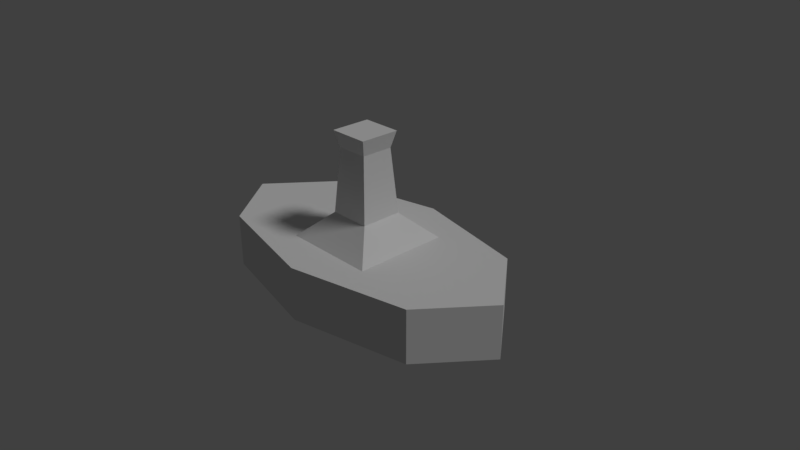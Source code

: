 # Source: Statue.blend  (saved by Blender 2.78.0; exported with 4.5.12 LTS)
import bpy
from mathutils import Matrix  # noqa: F401  (used for matrix-valued properties, if any)

bpy.ops.wm.read_factory_settings(use_empty=True)
scene = bpy.context.scene
scene.name = 'Scene'

# ---- collections
col_collection_1 = bpy.data.collections.new('Collection 1'); scene.collection.children.link(col_collection_1)

# ---- materials (node trees are filled in below, after node groups)
mat_material_001 = bpy.data.materials.new('Material.001')
mat_material_001.alpha_threshold = 0.0
mat_material_001.use_transparent_shadow = False
mat_material_001.roughness = 0.5
mat_material_001.specular_intensity = 0.0

# ---- material node trees

# ---- world
world_world = bpy.data.worlds.new('World'); scene.world = world_world
world_world.color = (0.05088, 0.05088, 0.05088)
world_world.use_sun_shadow = False
world_world.sun_shadow_jitter_overblur = 0.0
world_world.cycles.sampling_method = 'MANUAL'

# ---- cameras
cam_camera = bpy.data.cameras.new('Camera')
cam_camera.clip_end = 100.0
cam_camera.lens = 35.0
cam_camera.sensor_width = 32.0
cam_camera.sensor_height = 18.0
cam_camera.ortho_scale = 7.314
cam_camera.dof.focus_distance = 0.0
cam_camera.dof.aperture_fstop = 128.0

# ---- lights
light_lamp = bpy.data.lights.new('Lamp', 'SUN')
light_lamp.transmission_factor = 0.0
light_lamp.cutoff_distance = 30.0
light_lamp.angle = 0.1993
light_lamp.energy = 1.0
light_lamp.shadow_buffer_clip_start = 1.001
light_lamp.shadow_soft_size = 0.1
light_lamp.shadow_cascade_max_distance = 1000.0

# ---- meshes
me_cylinder_001 = bpy.data.meshes.new('Cylinder.001')
me_cylinder_001.from_pydata([(0.0, 1.0, -0.5211), (0.0, 1.0, 0.08333), (0.7071, 0.7071, -0.5211), (0.7071, 0.7071, 0.08333), (1.0, -4.371e-08, -0.5211), (1.0, -4.371e-08, 0.08333), (0.7071, -0.7071, -0.5211), (0.7071, -0.7071, 0.08333), (-8.742e-08, -1.0, -0.5211), (-8.742e-08, -1.0, 0.08333), (-0.7071, -0.7071, -0.5211), (-0.7071, -0.7071, 0.08333), (-1.0, 1.192e-08, -0.5211), (-1.0, 1.192e-08, 0.08333), (-0.7071, 0.7071, -0.5211), (-0.7071, 0.7071, 0.08333), (-0.2819, -0.5357, 0.08333), (-0.1234, -0.2345, 0.3677), (-0.2819, 0.5357, 0.08333), (-0.1234, 0.2345, 0.3677), (0.2819, -0.5357, 0.08333), (0.1234, -0.2345, 0.3677), (0.2819, 0.5357, 0.08333), (0.1234, 0.2345, 0.3677), (-0.09439, -0.1793, 1.094), (-0.09439, 0.1793, 1.094), (0.09439, 0.1793, 1.094), (0.09439, -0.1793, 1.094), (-0.1182, -0.2246, 1.277), (-0.1182, 0.2246, 1.277), (0.1182, 0.2246, 1.277), (0.1182, -0.2246, 1.277)], [], [(0, 1, 3, 2), (2, 3, 5, 4), (4, 5, 7, 6), (6, 7, 9, 8), (8, 9, 11, 10), (10, 11, 13, 12), (3, 1, 15, 13, 11, 9, 7, 5), (12, 13, 15, 14), (14, 15, 1, 0), (16, 17, 19, 18), (18, 19, 23, 22), (22, 23, 21, 20), (20, 21, 17, 16), (21, 23, 26, 27), (25, 24, 28, 29), (19, 17, 24, 25), (17, 21, 27, 24), (23, 19, 25, 26), (30, 29, 28, 31), (24, 27, 31, 28), (26, 25, 29, 30), (27, 26, 30, 31)])
_uv = me_cylinder_001.uv_layers.new(name='UVMap')
_uv.uv.foreach_set('vector', [0.5518, 0.965, 0.5518, 0.9004, 0.9729, 0.9004, 0.9729, 0.965, 0.9251, 0.7823, 0.9251, 0.8443, 0.6144, 0.8443, 0.6144, 0.7823, 0.9251, 0.7823, 0.9251, 0.8443, 0.6144, 0.8443, 0.6144, 0.7823, 0.9729, 0.9004, 0.9729, 0.965, 0.5518, 0.965, 0.5518, 0.9004, 0.9729, 0.9004, 0.9729, 0.965, 0.5518, 0.965, 0.5518, 0.9004, 0.6144, 0.8443, 0.6144, 0.7823, 0.9251, 0.7823, 0.9251, 0.8443, 0.1095, 0.8124, 0.02619, 0.4954, 0.1194, 0.1823, 0.3344, 0.0566, 0.5454, 0.1918, 0.6286, 0.5088, 0.5355, 0.8219, 0.3204, 0.9477, 0.6144, 0.8443, 0.6144, 0.7823, 0.9251, 0.7823, 0.9251, 0.8443, 0.5518, 0.965, 0.5518, 0.9004, 0.9729, 0.9004, 0.9729, 0.965, 0.9721, 0.08226, 0.8585, 0.205, 0.6817, 0.205, 0.5681, 0.08226, 0.9721, 0.08226, 0.8589, 0.205, 0.6827, 0.205, 0.5696, 0.08226, 0.9721, 0.08226, 0.8585, 0.205, 0.6817, 0.205, 0.5681, 0.08226, 0.9721, 0.08226, 0.8589, 0.205, 0.6827, 0.205, 0.5696, 0.08226, 0.6817, 0.205, 0.8585, 0.205, 0.8377, 0.4789, 0.7025, 0.4789, 0.7025, 0.4789, 0.8377, 0.4789, 0.8548, 0.5448, 0.6854, 0.5448, 0.6817, 0.205, 0.8585, 0.205, 0.8377, 0.4789, 0.7025, 0.4789, 0.6827, 0.205, 0.8589, 0.205, 0.8382, 0.479, 0.7034, 0.479, 0.6827, 0.205, 0.8589, 0.205, 0.8382, 0.479, 0.7034, 0.479, 0.8548, 0.5594, 0.8548, 0.7113, 0.6864, 0.7113, 0.6864, 0.5594, 0.7034, 0.479, 0.8382, 0.479, 0.8552, 0.5448, 0.6864, 0.5448, 0.7034, 0.479, 0.8382, 0.479, 0.8552, 0.5448, 0.6864, 0.5448, 0.7025, 0.4789, 0.8377, 0.4789, 0.8548, 0.5448, 0.6854, 0.5448])
me_cylinder_001.materials.append(mat_material_001)
me_cylinder_001.use_remesh_preserve_volume = False
me_cylinder_001.use_remesh_preserve_attributes = False
me_cylinder_001.use_mirror_vertex_groups = False
me_cylinder_001.update()

# ---- objects
ob_cylinder_001 = bpy.data.objects.new('Cylinder.001', me_cylinder_001)
ob_lamp = bpy.data.objects.new('Lamp', light_lamp)
ob_camera = bpy.data.objects.new('Camera', cam_camera)

# ---- transforms, parenting, visibility, modifiers, constraints
ob_cylinder_001.location = (-0.01853, -0.01503, 0.15)
ob_cylinder_001.scale = (2.28, 1.2, 1.2)
ob_cylinder_001.lineart.crease_threshold = 0.0
ob_lamp.location = (4.076, 1.005, 5.904)
ob_lamp.rotation_euler = (0.6503, 0.05522, 1.866)
ob_lamp.lock_rotations_4d = False
ob_lamp.empty_display_type = 'ARROWS'
ob_lamp.color = (0.0, 0.0, 0.0, 0.0)
ob_lamp.lineart.crease_threshold = 0.0
ob_camera.location = (7.481, -6.508, 5.344)
ob_camera.rotation_euler = (1.109, 0.0, 0.8149)
ob_camera.lock_rotations_4d = False
ob_camera.empty_display_type = 'ARROWS'
ob_camera.color = (0.0, 0.0, 0.0, 0.0)
ob_camera.display_type = 'WIRE'
ob_camera.lineart.crease_threshold = 0.0

# ---- collection membership
col_collection_1.objects.link(ob_cylinder_001)
col_collection_1.objects.link(ob_lamp)
col_collection_1.objects.link(ob_camera)

# ---- scene / render settings (as saved in the file)
scene.camera = ob_camera
scene.frame_start = 1; scene.frame_end = 250; scene.frame_set(1)
scene.render.engine = 'BLENDER_EEVEE_NEXT'
scene.render.resolution_percentage = 50
scene.render.dither_intensity = 0.0
scene.cycles.use_denoising = False
scene.cycles.samples = 128
scene.cycles.sampling_pattern = 'TABULATED_SOBOL'
scene.cycles.light_sampling_threshold = 0.0
scene.cycles.use_adaptive_sampling = False
scene.cycles.use_light_tree = False
scene.cycles.blur_glossy = 0.0
scene.cycles.sample_clamp_indirect = 0.0
scene.view_settings.view_transform = 'Standard'
bpy.context.view_layer.update()

